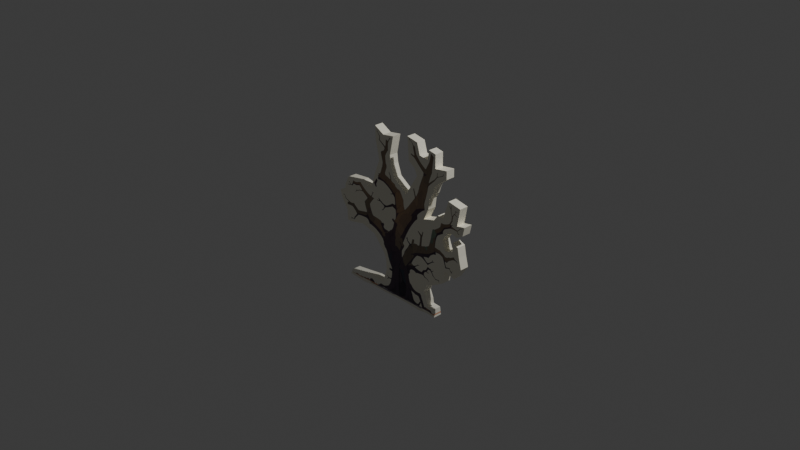# Source: tree.blend  (saved by Blender 4.2.66; exported with 4.5.12 LTS)
import bpy
from mathutils import Matrix  # noqa: F401  (used for matrix-valued properties, if any)

bpy.ops.wm.read_factory_settings(use_empty=True)
scene = bpy.context.scene
scene.name = 'Scene'

# ---- collections
col_collection = bpy.data.collections.new('Collection'); scene.collection.children.link(col_collection)

# ---- images (referenced by path relative to the original .blend; pixels are not part of the script)
import os
ASSET_DIR = os.environ.get("B2B_ASSET_DIR", "")  # directory of the original .blend (textures are referenced by path, not embedded)
HERE = os.path.dirname(os.path.abspath(__file__))  # packed textures are extracted next to this script under _unpacked/

def load_image(name, relpath, width, height, colorspace="sRGB"):
    """Load a texture the original file referenced (path relative to the .blend, or extracted next to this script)."""
    p = next((c for c in (os.path.join(HERE, relpath), os.path.join(ASSET_DIR, relpath)) if relpath and os.path.exists(c)), "")
    if p:
        img = bpy.data.images.load(p, check_existing=True)
        img.name = name
    else:  # same state as the original file: an image datablock whose file is absent (Cycles renders it pink)
        img = bpy.data.images.new(name, width, height)
        img.source = "FILE"
        img.filepath = "//" + (relpath or name)
    img.colorspace_settings.name = colorspace
    return img
img_mikelovesrobots_video_game_illustration_asset_dead_tree_facing = load_image('mikelovesrobots_video_game_illustration_asset_dead_tree_facing_', '_unpacked/mikelovesrobots_video_game_illustration_asset_dead_tree_facing__1bf1d231-22c1-49ac-a1aa-3cfb0e4599a7.0bdd09c7.png', 1024, 1024, 'sRGB')

# ---- materials (node trees are filled in below, after node groups)
mat_material_001 = bpy.data.materials.new('Material.001')

# ---- material node trees
mat_material_001.use_nodes = True; mat_material_001.node_tree.nodes.clear()
_N = mat_material_001.node_tree.nodes; _L = mat_material_001.node_tree.links
n0 = _N.new('ShaderNodeBsdfPrincipled'); n0.name = 'Principled BSDF'; n0.location = (10, 300)
n1 = _N.new('ShaderNodeOutputMaterial'); n1.name = 'Material Output'; n1.location = (300, 300)
n2 = _N.new('ShaderNodeTexImage'); n2.name = 'Image Texture'; n2.location = (-280, 280)
n2.image = img_mikelovesrobots_video_game_illustration_asset_dead_tree_facing
_L.new(n0.outputs[0], n1.inputs[0])
_L.new(n2.outputs[0], n0.inputs[0])
n1.is_active_output = True

# ---- world
world_world = bpy.data.worlds.new('World'); scene.world = world_world
world_world.use_nodes = True; world_world.node_tree.nodes.clear()
_N = world_world.node_tree.nodes; _L = world_world.node_tree.links
n0 = _N.new('ShaderNodeOutputWorld'); n0.name = 'World Output'; n0.location = (300, 300)
n1 = _N.new('ShaderNodeBackground'); n1.name = 'Background'; n1.location = (10, 300)
n1.inputs[0].default_value = (0.05088, 0.05088, 0.05088, 1.0)
_L.new(n1.outputs[0], n0.inputs[0])
n0.is_active_output = True
world_world.color = (0.05088, 0.05088, 0.05088)
world_world.sun_shadow_jitter_overblur = 0.0

# ---- cameras
cam_camera = bpy.data.cameras.new('Camera')
cam_camera.clip_end = 100.0
cam_camera.ortho_scale = 7.314

# ---- lights
light_light = bpy.data.lights.new('Light', 'POINT')
light_light.energy = 1000.0
light_light.shadow_soft_size = 0.1

# ---- meshes
me_plane = bpy.data.meshes.new('Plane')
me_plane.from_pydata([(-0.07426, 0.0, 0.0), (-0.08806, -3.805e-08, 0.8705), (0.1009, 0.0, 0.0), (0.1161, -4.081e-08, 0.9336), (-0.1334, -2.871e-08, 0.6568), (0.1389, -2.981e-08, 0.6819), (0.5042, 0.0, 0.0), (0.5042, -3.756e-08, 0.8593), (0.5042, -3.1e-08, 0.7092), (-0.3768, 0.0, 0.0), (-0.3493, -3.997e-08, 0.9144), (-0.3415, -3.346e-08, 0.7654), (0.3023, 0.0, 0.0), (0.2528, -3.967e-08, 0.9075), (0.2909, -3.419e-08, 0.7822), (-0.2255, 0.0, 0.0), (-0.2307, -3.71e-08, 0.8487), (-0.2255, -2.871e-08, 0.6568), (0.4032, 0.0, 0.0), (0.4158, -3.83e-08, 0.8763), (0.3987, -3.362e-08, 0.7692), (0.6797, -4.131e-09, 0.09307), (0.6564, -3.204e-08, 0.7329), (-0.1212, -2.43e-08, 0.556), (0.2203, -2.75e-08, 0.629), (0.5042, -2.624e-08, 0.6003), (-0.2926, -2.443e-08, 0.5589), (0.2926, -2.894e-08, 0.6621), (-0.2255, -2.43e-08, 0.556), (0.3994, -2.846e-08, 0.6512), (0.6564, -2.806e-08, 0.642), (-0.0734, -1.863e-08, 0.4263), (0.1009, -1.354e-08, 0.3098), (0.5042, -2.313e-08, 0.5291), (-0.3573, -1.718e-08, 0.393), (0.2955, -2.036e-08, 0.4657), (-0.2255, -1.709e-08, 0.391), (0.4005, -2.002e-08, 0.458), (0.5333, -2.521e-08, 0.5511), (-0.09732, -2.147e-08, 0.4911), (0.2539, -2.415e-08, 0.5526), (0.5042, -2.468e-08, 0.5647), (-0.325, -2.08e-08, 0.4759), (0.3181, -2.456e-08, 0.5618), (-0.2255, -2.07e-08, 0.4735), (0.4, -2.424e-08, 0.5546), (0.5734, -2.548e-08, 0.5828), (-0.07383, -9.369e-09, 0.2143), (0.1009, -6.809e-09, 0.1558), (0.5495, -9.996e-09, 0.2287), (-0.4192, -8.633e-09, 0.1975), (0.2989, -1.023e-08, 0.2341), (-0.2255, -8.594e-09, 0.1966), (0.4147, -1.072e-08, 0.2452), (0.6156, -9.453e-09, 0.2163), (-0.07361, -1.4e-08, 0.3203), (0.1009, -1.018e-08, 0.2328), (0.4682, -1.836e-08, 0.4199), (-0.3883, -1.29e-08, 0.2952), (0.2972, -1.53e-08, 0.3499), (-0.2255, -1.284e-08, 0.2938), (0.4289, -1.558e-08, 0.3564), (0.689, -1.867e-08, 0.4272), (0.7479, -4.508e-09, 0.1031), (0.8078, -9.024e-09, 0.2064), (0.8448, -1.736e-08, 0.3971), (-0.07404, -4.684e-09, 0.1072), (0.1009, -3.405e-09, 0.07789), (0.4957, -6.977e-09, 0.1596), (-0.398, -4.317e-09, 0.09875), (0.3006, -5.117e-09, 0.1171), (-0.2255, -4.297e-09, 0.09831), (0.3547, -5.271e-09, 0.1206), (0.636, -7.798e-09, 0.1784), (0.818, -6.048e-09, 0.1384), (0.8038, -3.509e-09, 0.08028), (0.9069, -9.835e-09, 0.225), (0.883, -5.423e-09, 0.1241), (-0.5536, 0.0, 0.0), (-0.5749, -1.037e-08, 0.2372), (-0.575, -6.076e-09, 0.139), (-0.823, -1.996e-09, 0.04567), (-0.772, -9.546e-09, 0.2184), (-0.8282, -5.016e-09, 0.1148), (-0.9115, -9.982e-10, 0.02284), (-0.07426, 8.406e-09, -0.1923), (0.1009, 8.406e-09, -0.1923), (0.5042, 8.406e-09, -0.1923), (-0.3768, 8.406e-09, -0.1923), (0.3023, 8.406e-09, -0.1923), (-0.2255, 8.406e-09, -0.1923), (0.4032, 8.406e-09, -0.1923), (0.6564, 4.671e-09, -0.1249), (0.7612, 3.868e-09, -0.0885), (0.8432, 5.485e-09, -0.1255), (-0.5536, 8.406e-09, -0.1923), (-0.727, 7.366e-09, -0.1685), (-0.8033, 7.34e-09, -0.1679), (-0.07426, 1.975e-08, -0.4519), (0.1009, 1.975e-08, -0.4519), (0.5042, 1.975e-08, -0.4519), (-0.3768, 1.336e-08, -0.3057), (0.3023, 1.975e-08, -0.4519), (-0.2255, 2.09e-08, -0.478), (0.4032, 1.975e-08, -0.4519), (0.6564, 1.238e-08, -0.3488), (0.7842, 1.528e-08, -0.3826), (0.8738, 1.056e-08, -0.2471), (-0.5536, 1.109e-08, -0.2538), (-0.7408, 1.281e-08, -0.2932), (-0.7961, 1.28e-08, -0.2928), (-0.07426, 4.203e-09, -0.09615), (0.1009, 4.203e-09, -0.09615), (0.5042, 4.203e-09, -0.09615), (-0.3768, 4.203e-09, -0.09615), (0.3023, 4.203e-09, -0.09615), (-0.2255, 4.203e-09, -0.09615), (0.4032, 4.203e-09, -0.09615), (0.6165, 5.576e-10, -0.01942), (0.7545, -3.198e-10, 0.007316), (0.8235, 9.879e-10, -0.0226), (-0.5536, 4.203e-09, -0.09615), (-0.775, 2.685e-09, -0.06142), (-0.8745, 3.165e-09, -0.07241), (-0.07426, 2.668e-08, -0.6103), (0.1009, 2.668e-08, -0.6103), (0.5042, 2.475e-08, -0.5662), (0.2431, 2.557e-08, -0.585), (-0.1966, 2.445e-08, -0.5593), (0.4032, 2.668e-08, -0.6103), (0.6331, 1.813e-08, -0.4923), (-0.07426, 3.091e-08, -0.707), (0.1009, 3.091e-08, -0.707), (0.2484, 3.004e-08, -0.6873), (-0.1914, 2.93e-08, -0.6703), (0.366, 3.07e-08, -0.7023), (-0.07426, 3.434e-08, -0.7857), (0.1009, 3.434e-08, -0.7857), (0.2629, 3.371e-08, -0.7713), (-0.2229, 3.302e-08, -0.7554), (0.4032, 3.434e-08, -0.7857), (-0.07426, 3.716e-08, -0.8501), (0.1009, 3.716e-08, -0.8501), (0.5042, 3.737e-08, -0.855), (-0.3768, 3.595e-08, -0.8225), (0.2747, 3.672e-08, -0.84), (-0.2498, 3.637e-08, -0.8321), (0.4148, 3.707e-08, -0.8482), (-0.5536, 3.713e-08, -0.8494), (-0.7372, 3.821e-08, -0.8741), (-0.07426, 4.097e-08, -0.9373), (0.1009, 4.097e-08, -0.9373), (0.517, 4.041e-08, -0.9407), (-0.3768, 4.099e-08, -0.9378), (0.2933, 4.142e-08, -0.9476), (-0.2338, 4.12e-08, -0.9426), (0.4083, 4.082e-08, -0.9338), (-0.5536, 4.156e-08, -0.9509), (-0.7659, 4.091e-08, -0.936)], [], [(17, 4, 1, 16), (116, 111, 0, 15), (111, 112, 2, 0), (28, 23, 4, 17), (29, 25, 8, 20), (20, 8, 7, 19), (117, 113, 6, 18), (121, 114, 9, 78), (112, 115, 12, 2), (5, 14, 13, 3), (24, 27, 14, 5), (26, 28, 17, 11), (114, 116, 15, 9), (11, 17, 16, 10), (115, 117, 18, 12), (27, 29, 20, 14), (25, 30, 22, 8), (113, 118, 21, 6), (41, 46, 30, 25), (43, 45, 29, 27), (42, 44, 28, 26), (40, 43, 27, 24), (45, 41, 25, 29), (44, 39, 23, 28), (55, 56, 32, 31), (60, 55, 31, 36), (61, 57, 33, 37), (56, 59, 35, 32), (58, 60, 36, 34), (59, 61, 37, 35), (36, 31, 39, 44), (37, 33, 41, 45), (32, 35, 43, 40), (34, 36, 44, 42), (35, 37, 45, 43), (33, 38, 46, 41), (68, 73, 54, 49), (70, 72, 53, 51), (69, 71, 52, 50), (67, 70, 51, 48), (80, 69, 50, 79), (71, 66, 47, 52), (66, 67, 48, 47), (51, 53, 61, 59), (50, 52, 60, 58), (48, 51, 59, 56), (52, 47, 55, 60), (47, 48, 56, 55), (54, 64, 65, 62), (73, 74, 64, 54), (21, 63, 74, 73), (0, 2, 67, 66), (15, 0, 66, 71), (18, 6, 68, 72), (78, 9, 69, 80), (2, 12, 70, 67), (9, 15, 71, 69), (12, 18, 72, 70), (6, 21, 73, 68), (63, 75, 77, 74), (74, 77, 76, 64), (81, 78, 80, 83), (83, 80, 79, 82), (122, 121, 78, 81), (123, 122, 81, 84), (110, 109, 96, 97), (109, 108, 95, 96), (106, 107, 94, 93), (105, 106, 93, 92), (100, 105, 92, 87), (102, 104, 91, 89), (101, 103, 90, 88), (99, 102, 89, 86), (108, 101, 88, 95), (104, 100, 87, 91), (98, 99, 86, 85), (103, 98, 85, 90), (128, 124, 98, 103), (124, 125, 99, 98), (129, 126, 100, 104), (125, 127, 102, 99), (127, 129, 104, 102), (126, 130, 105, 100), (97, 96, 122, 123), (96, 95, 121, 122), (93, 94, 120, 119), (87, 92, 118, 113), (89, 91, 117, 115), (88, 90, 116, 114), (86, 89, 115, 112), (95, 88, 114, 121), (91, 87, 113, 117), (85, 86, 112, 111), (90, 85, 111, 116), (133, 135, 129, 127), (132, 133, 127, 125), (131, 132, 125, 124), (134, 131, 124, 128), (139, 136, 131, 134), (136, 137, 132, 131), (137, 138, 133, 132), (138, 140, 135, 133), (145, 147, 140, 138), (142, 145, 138, 137), (141, 142, 137, 136), (146, 141, 136, 139), (155, 150, 141, 146), (150, 151, 142, 141), (156, 152, 143, 147), (157, 153, 144, 148), (151, 154, 145, 142), (153, 155, 146, 144), (154, 156, 147, 145), (158, 157, 148, 149)])
_uv = me_plane.uv_layers.new(name='UVMap')
_uv.uv.foreach_set('vector', [0.3872, 0.8284, 0.4333, 0.8284, 0.456, 0.9353, 0.3847, 0.9244, 0.3872, 0.4519, 0.4629, 0.4519, 0.4629, 0.5, 0.3872, 0.5, 0.4629, 0.4519, 0.5505, 0.4519, 0.5505, 0.5, 0.4629, 0.5, 0.3872, 0.778, 0.4394, 0.778, 0.4333, 0.8284, 0.3872, 0.8284, 0.6997, 0.8256, 0.7521, 0.8002, 0.7521, 0.8546, 0.6994, 0.8846, 0.6994, 0.8846, 0.7521, 0.8546, 0.7521, 0.9297, 0.7079, 0.9381, 0.7016, 0.4519, 0.7521, 0.4519, 0.7521, 0.5, 0.7016, 0.5, 0.2232, 0.4519, 0.3116, 0.4519, 0.3116, 0.5, 0.2232, 0.5, 0.5505, 0.4519, 0.6511, 0.4519, 0.6511, 0.5, 0.5505, 0.5, 0.5695, 0.8409, 0.6454, 0.8911, 0.6264, 0.9537, 0.5581, 0.9668, 0.6101, 0.8145, 0.6463, 0.8311, 0.6454, 0.8911, 0.5695, 0.8409, 0.3537, 0.7795, 0.3872, 0.778, 0.3872, 0.8284, 0.3292, 0.8827, 0.3116, 0.4519, 0.3872, 0.4519, 0.3872, 0.5, 0.3116, 0.5, 0.3292, 0.8827, 0.3872, 0.8284, 0.3847, 0.9244, 0.3254, 0.9572, 0.6511, 0.4519, 0.7016, 0.4519, 0.7016, 0.5, 0.6511, 0.5, 0.6463, 0.8311, 0.6997, 0.8256, 0.6994, 0.8846, 0.6454, 0.8911, 0.7521, 0.8002, 0.8282, 0.821, 0.8282, 0.8664, 0.7521, 0.8546, 0.7521, 0.4519, 0.8083, 0.4936, 0.8399, 0.5473, 0.7521, 0.5, 0.7521, 0.7824, 0.7867, 0.7914, 0.8282, 0.821, 0.7521, 0.8002, 0.6591, 0.7809, 0.7, 0.7773, 0.6997, 0.8256, 0.6463, 0.8311, 0.3375, 0.738, 0.3872, 0.7368, 0.3872, 0.778, 0.3537, 0.7795, 0.627, 0.7763, 0.6591, 0.7809, 0.6463, 0.8311, 0.6101, 0.8145, 0.7, 0.7773, 0.7521, 0.7824, 0.7521, 0.8002, 0.6997, 0.8256, 0.3872, 0.7368, 0.4513, 0.7456, 0.4394, 0.778, 0.3872, 0.778, 0.4632, 0.6601, 0.5505, 0.6164, 0.5505, 0.6549, 0.4633, 0.7131, 0.3872, 0.6469, 0.4632, 0.6601, 0.4633, 0.7131, 0.3872, 0.6955, 0.7144, 0.6782, 0.7341, 0.71, 0.7521, 0.7645, 0.7003, 0.729, 0.5505, 0.6164, 0.6486, 0.675, 0.6477, 0.7328, 0.5505, 0.6549, 0.3059, 0.6476, 0.3872, 0.6469, 0.3872, 0.6955, 0.3213, 0.6965, 0.6486, 0.675, 0.7144, 0.6782, 0.7003, 0.729, 0.6477, 0.7328, 0.3872, 0.6955, 0.4633, 0.7131, 0.4513, 0.7456, 0.3872, 0.7368, 0.7003, 0.729, 0.7521, 0.7645, 0.7521, 0.7824, 0.7, 0.7773, 0.5505, 0.6549, 0.6477, 0.7328, 0.6591, 0.7809, 0.627, 0.7763, 0.3213, 0.6965, 0.3872, 0.6955, 0.3872, 0.7368, 0.3375, 0.738, 0.6477, 0.7328, 0.7003, 0.729, 0.7, 0.7773, 0.6591, 0.7809, 0.7521, 0.7645, 0.766, 0.7694, 0.7867, 0.7914, 0.7521, 0.7824, 0.7478, 0.5798, 0.818, 0.5892, 0.8078, 0.6081, 0.7748, 0.6143, 0.6503, 0.5585, 0.6774, 0.5603, 0.7073, 0.6226, 0.6494, 0.6171, 0.301, 0.5494, 0.3872, 0.5492, 0.3872, 0.5983, 0.2904, 0.5988, 0.5505, 0.5389, 0.6503, 0.5585, 0.6494, 0.6171, 0.5505, 0.5779, 0.2125, 0.5695, 0.301, 0.5494, 0.2904, 0.5988, 0.2125, 0.6186, 0.3872, 0.5492, 0.463, 0.5536, 0.4631, 0.6072, 0.3872, 0.5983, 0.463, 0.5536, 0.5505, 0.5389, 0.5505, 0.5779, 0.4631, 0.6072, 0.6494, 0.6171, 0.7073, 0.6226, 0.7144, 0.6782, 0.6486, 0.675, 0.2904, 0.5988, 0.3872, 0.5983, 0.3872, 0.6469, 0.3059, 0.6476, 0.5505, 0.5779, 0.6494, 0.6171, 0.6486, 0.675, 0.5505, 0.6164, 0.3872, 0.5983, 0.4631, 0.6072, 0.4632, 0.6601, 0.3872, 0.6469, 0.4631, 0.6072, 0.5505, 0.5779, 0.5505, 0.6164, 0.4632, 0.6601, 0.8078, 0.6081, 0.9039, 0.6032, 0.9224, 0.6985, 0.8445, 0.7136, 0.818, 0.5892, 0.909, 0.5692, 0.9039, 0.6032, 0.8078, 0.6081, 0.8399, 0.5473, 0.8739, 0.5516, 0.909, 0.5692, 0.818, 0.5892, 0.4629, 0.5, 0.5505, 0.5, 0.5505, 0.5389, 0.463, 0.5536, 0.3872, 0.5, 0.4629, 0.5, 0.463, 0.5536, 0.3872, 0.5492, 0.7016, 0.5, 0.7521, 0.5, 0.7478, 0.5798, 0.6774, 0.5603, 0.2232, 0.5, 0.3116, 0.5, 0.301, 0.5494, 0.2125, 0.5695, 0.5505, 0.5, 0.6511, 0.5, 0.6503, 0.5585, 0.5505, 0.5389, 0.3116, 0.5, 0.3872, 0.5, 0.3872, 0.5492, 0.301, 0.5494, 0.6511, 0.5, 0.7016, 0.5, 0.6774, 0.5603, 0.6503, 0.5585, 0.7521, 0.5, 0.8399, 0.5473, 0.818, 0.5892, 0.7478, 0.5798, 0.8739, 0.5516, 0.9019, 0.5401, 0.9415, 0.562, 0.909, 0.5692, 0.909, 0.5692, 0.9415, 0.562, 0.9535, 0.6125, 0.9039, 0.6032, 0.08849, 0.5228, 0.2232, 0.5, 0.2125, 0.5695, 0.08588, 0.5574, 0.08588, 0.5574, 0.2125, 0.5695, 0.2125, 0.6186, 0.114, 0.6092, 0.1125, 0.4693, 0.2232, 0.4519, 0.2232, 0.5, 0.08849, 0.5228, 0.06277, 0.4638, 0.1125, 0.4693, 0.08849, 0.5228, 0.04424, 0.5114, 0.1019, 0.3536, 0.1296, 0.3534, 0.1365, 0.4157, 0.09834, 0.416, 0.1296, 0.3534, 0.2232, 0.3731, 0.2232, 0.4038, 0.1365, 0.4157, 0.8921, 0.3252, 0.9369, 0.3792, 0.9216, 0.4373, 0.8806, 0.4558, 0.8282, 0.3584, 0.8921, 0.3252, 0.8806, 0.4558, 0.8282, 0.4466, 0.7521, 0.274, 0.8282, 0.3584, 0.8282, 0.4466, 0.7521, 0.4038, 0.6511, 0.274, 0.7016, 0.274, 0.7016, 0.4038, 0.6511, 0.4038, 0.3116, 0.3471, 0.3872, 0.261, 0.3872, 0.4038, 0.3116, 0.4038, 0.5505, 0.274, 0.6511, 0.274, 0.6511, 0.4038, 0.5505, 0.4038, 0.2232, 0.3731, 0.3116, 0.3471, 0.3116, 0.4038, 0.2232, 0.4038, 0.7016, 0.274, 0.7521, 0.274, 0.7521, 0.4038, 0.7016, 0.4038, 0.4629, 0.274, 0.5505, 0.274, 0.5505, 0.4038, 0.4629, 0.4038, 0.3872, 0.261, 0.4629, 0.274, 0.4629, 0.4038, 0.3872, 0.4038, 0.4017, 0.2204, 0.4629, 0.1949, 0.4629, 0.274, 0.3872, 0.261, 0.4629, 0.1949, 0.5505, 0.1949, 0.5505, 0.274, 0.4629, 0.274, 0.7016, 0.1949, 0.7521, 0.2169, 0.7521, 0.274, 0.7016, 0.274, 0.5505, 0.1949, 0.6216, 0.2075, 0.6511, 0.274, 0.5505, 0.274, 0.6216, 0.2075, 0.7016, 0.1949, 0.7016, 0.274, 0.6511, 0.274, 0.7521, 0.2169, 0.8166, 0.2926, 0.8282, 0.3584, 0.7521, 0.274, 0.09834, 0.416, 0.1365, 0.4157, 0.1125, 0.4693, 0.06277, 0.4638, 0.1365, 0.4157, 0.2232, 0.4038, 0.2232, 0.4519, 0.1125, 0.4693, 0.8806, 0.4558, 0.9216, 0.4373, 0.9117, 0.4887, 0.8773, 0.5037, 0.7521, 0.4038, 0.8282, 0.4466, 0.8083, 0.4936, 0.7521, 0.4519, 0.6511, 0.4038, 0.7016, 0.4038, 0.7016, 0.4519, 0.6511, 0.4519, 0.3116, 0.4038, 0.3872, 0.4038, 0.3872, 0.4519, 0.3116, 0.4519, 0.5505, 0.4038, 0.6511, 0.4038, 0.6511, 0.4519, 0.5505, 0.4519, 0.2232, 0.4038, 0.3116, 0.4038, 0.3116, 0.4519, 0.2232, 0.4519, 0.7016, 0.4038, 0.7521, 0.4038, 0.7521, 0.4519, 0.7016, 0.4519, 0.4629, 0.4038, 0.5505, 0.4038, 0.5505, 0.4519, 0.4629, 0.4519, 0.3872, 0.4038, 0.4629, 0.4038, 0.4629, 0.4519, 0.3872, 0.4519, 0.6242, 0.1563, 0.683, 0.1489, 0.7016, 0.1949, 0.6216, 0.2075, 0.5505, 0.1465, 0.6242, 0.1563, 0.6216, 0.2075, 0.5505, 0.1949, 0.4629, 0.1465, 0.5505, 0.1465, 0.5505, 0.1949, 0.4629, 0.1949, 0.4043, 0.1649, 0.4629, 0.1465, 0.4629, 0.1949, 0.4017, 0.2204, 0.3886, 0.1223, 0.4629, 0.1071, 0.4629, 0.1465, 0.4043, 0.1649, 0.4629, 0.1071, 0.5505, 0.1071, 0.5505, 0.1465, 0.4629, 0.1465, 0.5505, 0.1071, 0.6315, 0.1144, 0.6242, 0.1563, 0.5505, 0.1465, 0.6315, 0.1144, 0.7016, 0.1071, 0.683, 0.1489, 0.6242, 0.1563, 0.6374, 0.08, 0.7074, 0.07592, 0.7016, 0.1071, 0.6315, 0.1144, 0.5505, 0.07495, 0.6374, 0.08, 0.6315, 0.1144, 0.5505, 0.1071, 0.4629, 0.07495, 0.5505, 0.07495, 0.5505, 0.1071, 0.4629, 0.1071, 0.3751, 0.08397, 0.4629, 0.07495, 0.4629, 0.1071, 0.3886, 0.1223, 0.3831, 0.02868, 0.4629, 0.03137, 0.4629, 0.07495, 0.3751, 0.08397, 0.4629, 0.03137, 0.5505, 0.03137, 0.5505, 0.07495, 0.4629, 0.07495, 0.7041, 0.0331, 0.7585, 0.03776, 0.7521, 0.07248, 0.7074, 0.07592, 0.2232, 0.02457, 0.3116, 0.03111, 0.3116, 0.08877, 0.2232, 0.07531, 0.5505, 0.03137, 0.6466, 0.02621, 0.6374, 0.08, 0.5505, 0.07495, 0.3116, 0.03111, 0.3831, 0.02868, 0.3751, 0.08397, 0.3116, 0.08877, 0.6466, 0.02621, 0.7041, 0.0331, 0.7074, 0.07592, 0.6374, 0.08, 0.117, 0.03199, 0.2232, 0.02457, 0.2232, 0.07531, 0.1314, 0.06296])
me_plane.materials.append(mat_material_001)
me_plane.update()

# ---- objects
ob_light = bpy.data.objects.new('Light', light_light)
ob_camera = bpy.data.objects.new('Camera', cam_camera)
ob_plane = bpy.data.objects.new('Plane', me_plane)

# ---- transforms, parenting, visibility, modifiers, constraints
ob_light.location = (4.076, 1.005, 5.904)
ob_light.rotation_euler = (0.6503, 0.05522, 1.866)
ob_light.lock_rotations_4d = False
ob_light.empty_display_type = 'ARROWS'
ob_light.color = (0.0, 0.0, 0.0, 0.0)
ob_light.lineart.crease_threshold = 0.0
ob_camera.location = (7.359, -6.926, 4.958)
ob_camera.rotation_euler = (1.109, 0.0, 0.8149)
ob_camera.lock_rotations_4d = False
ob_camera.empty_display_type = 'ARROWS'
ob_camera.color = (0.0, 0.0, 0.0, 0.0)
ob_camera.display_type = 'WIRE'
ob_camera.lineart.crease_threshold = 0.0
ob_plane.location = (0.0, 0.0, 0.0)
_m = ob_plane.modifiers.new('Solidify', 'SOLIDIFY')
_m.thickness = 0.1

# ---- collection membership
col_collection.objects.link(ob_light)
col_collection.objects.link(ob_camera)
col_collection.objects.link(ob_plane)

# ---- scene / render settings (as saved in the file)
scene.camera = ob_camera
scene.frame_start = 1; scene.frame_end = 250; scene.frame_set(1)
scene.render.engine = 'BLENDER_EEVEE_NEXT'
bpy.context.view_layer.update()

